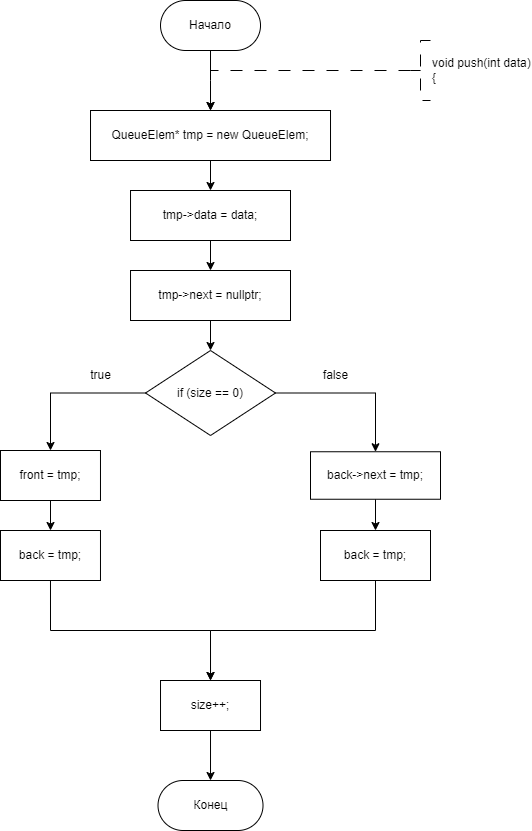

The diagram above was exported from draw.io. Its source (the exported page's mxGraphModel, read from the mxfile embedded in the PNG):
<mxGraphModel dx="1009" dy="669" grid="1" gridSize="10" guides="1" tooltips="1" connect="1" arrows="1" fold="1" page="1" pageScale="1" pageWidth="827" pageHeight="1169" math="0" shadow="0">
  <root>
    <mxCell id="WIyWlLk6GJQsqaUBKTNV-0" />
    <mxCell id="WIyWlLk6GJQsqaUBKTNV-1" parent="WIyWlLk6GJQsqaUBKTNV-0" />
    <mxCell id="dYgHVHrbeeza2v35h9Vv-0" style="edgeStyle=orthogonalEdgeStyle;rounded=0;orthogonalLoop=1;jettySize=auto;html=1;exitX=0.5;exitY=1;exitDx=0;exitDy=0;entryX=0.5;entryY=0;entryDx=0;entryDy=0;" parent="WIyWlLk6GJQsqaUBKTNV-1" source="dYgHVHrbeeza2v35h9Vv-1" edge="1">
      <mxGeometry relative="1" as="geometry">
        <mxPoint x="360.01" y="310" as="targetPoint" />
      </mxGeometry>
    </mxCell>
    <mxCell id="dYgHVHrbeeza2v35h9Vv-1" value="Начало" style="rounded=1;whiteSpace=wrap;html=1;arcSize=50;" parent="WIyWlLk6GJQsqaUBKTNV-1" vertex="1">
      <mxGeometry x="310.01" y="200" width="100" height="50" as="geometry" />
    </mxCell>
    <mxCell id="dYgHVHrbeeza2v35h9Vv-2" value="" style="edgeStyle=orthogonalEdgeStyle;rounded=0;orthogonalLoop=1;jettySize=auto;html=1;strokeWidth=1;dashed=1;dashPattern=12 12;exitX=0;exitY=0.5;exitDx=0;exitDy=0;exitPerimeter=0;entryX=0.5;entryY=0;entryDx=0;entryDy=0;" parent="WIyWlLk6GJQsqaUBKTNV-1" source="dYgHVHrbeeza2v35h9Vv-3" edge="1">
      <mxGeometry relative="1" as="geometry">
        <Array as="points">
          <mxPoint x="360" y="270" />
        </Array>
        <mxPoint x="360" y="310" as="targetPoint" />
        <mxPoint x="550" y="270" as="sourcePoint" />
      </mxGeometry>
    </mxCell>
    <mxCell id="dYgHVHrbeeza2v35h9Vv-3" value="&lt;div&gt;void push(int data)&lt;/div&gt;&lt;div&gt;{&lt;/div&gt;" style="strokeWidth=1;html=1;shape=mxgraph.flowchart.annotation_2;align=left;labelPosition=right;pointerEvents=1;dashed=1;dashPattern=12 12;" parent="WIyWlLk6GJQsqaUBKTNV-1" vertex="1">
      <mxGeometry x="560" y="240" width="20" height="60" as="geometry" />
    </mxCell>
    <mxCell id="dYgHVHrbeeza2v35h9Vv-4" value="Конец" style="rounded=1;whiteSpace=wrap;html=1;arcSize=50;" parent="WIyWlLk6GJQsqaUBKTNV-1" vertex="1">
      <mxGeometry x="307.51" y="980" width="105" height="50" as="geometry" />
    </mxCell>
    <mxCell id="dYgHVHrbeeza2v35h9Vv-63" value="" style="edgeStyle=orthogonalEdgeStyle;rounded=0;orthogonalLoop=1;jettySize=auto;html=1;" parent="WIyWlLk6GJQsqaUBKTNV-1" source="dYgHVHrbeeza2v35h9Vv-61" target="dYgHVHrbeeza2v35h9Vv-62" edge="1">
      <mxGeometry relative="1" as="geometry" />
    </mxCell>
    <mxCell id="dYgHVHrbeeza2v35h9Vv-61" value="QueueElem* tmp = new QueueElem;" style="whiteSpace=wrap;html=1;" parent="WIyWlLk6GJQsqaUBKTNV-1" vertex="1">
      <mxGeometry x="240.01" y="310" width="240" height="50" as="geometry" />
    </mxCell>
    <mxCell id="dYgHVHrbeeza2v35h9Vv-65" value="" style="edgeStyle=orthogonalEdgeStyle;rounded=0;orthogonalLoop=1;jettySize=auto;html=1;" parent="WIyWlLk6GJQsqaUBKTNV-1" source="dYgHVHrbeeza2v35h9Vv-62" target="dYgHVHrbeeza2v35h9Vv-64" edge="1">
      <mxGeometry relative="1" as="geometry" />
    </mxCell>
    <mxCell id="dYgHVHrbeeza2v35h9Vv-62" value="tmp-&gt;data = data;" style="whiteSpace=wrap;html=1;" parent="WIyWlLk6GJQsqaUBKTNV-1" vertex="1">
      <mxGeometry x="280.02" y="390" width="159.98" height="50" as="geometry" />
    </mxCell>
    <mxCell id="dYgHVHrbeeza2v35h9Vv-67" value="" style="edgeStyle=orthogonalEdgeStyle;rounded=0;orthogonalLoop=1;jettySize=auto;html=1;" parent="WIyWlLk6GJQsqaUBKTNV-1" source="dYgHVHrbeeza2v35h9Vv-64" target="dYgHVHrbeeza2v35h9Vv-66" edge="1">
      <mxGeometry relative="1" as="geometry" />
    </mxCell>
    <mxCell id="dYgHVHrbeeza2v35h9Vv-64" value="tmp-&gt;next = nullptr;" style="whiteSpace=wrap;html=1;" parent="WIyWlLk6GJQsqaUBKTNV-1" vertex="1">
      <mxGeometry x="280.02" y="470" width="159.98" height="50" as="geometry" />
    </mxCell>
    <mxCell id="dYgHVHrbeeza2v35h9Vv-69" value="" style="edgeStyle=orthogonalEdgeStyle;rounded=0;orthogonalLoop=1;jettySize=auto;html=1;" parent="WIyWlLk6GJQsqaUBKTNV-1" source="dYgHVHrbeeza2v35h9Vv-66" target="dYgHVHrbeeza2v35h9Vv-68" edge="1">
      <mxGeometry relative="1" as="geometry" />
    </mxCell>
    <mxCell id="dYgHVHrbeeza2v35h9Vv-73" value="" style="edgeStyle=orthogonalEdgeStyle;rounded=0;orthogonalLoop=1;jettySize=auto;html=1;" parent="WIyWlLk6GJQsqaUBKTNV-1" source="dYgHVHrbeeza2v35h9Vv-66" target="dYgHVHrbeeza2v35h9Vv-72" edge="1">
      <mxGeometry relative="1" as="geometry" />
    </mxCell>
    <mxCell id="dYgHVHrbeeza2v35h9Vv-66" value="if (size == 0)" style="rhombus;whiteSpace=wrap;html=1;" parent="WIyWlLk6GJQsqaUBKTNV-1" vertex="1">
      <mxGeometry x="295.02" y="550" width="129.99" height="85" as="geometry" />
    </mxCell>
    <mxCell id="dYgHVHrbeeza2v35h9Vv-71" value="" style="edgeStyle=orthogonalEdgeStyle;rounded=0;orthogonalLoop=1;jettySize=auto;html=1;" parent="WIyWlLk6GJQsqaUBKTNV-1" source="dYgHVHrbeeza2v35h9Vv-68" target="dYgHVHrbeeza2v35h9Vv-70" edge="1">
      <mxGeometry relative="1" as="geometry" />
    </mxCell>
    <mxCell id="dYgHVHrbeeza2v35h9Vv-68" value="front = tmp;" style="whiteSpace=wrap;html=1;" parent="WIyWlLk6GJQsqaUBKTNV-1" vertex="1">
      <mxGeometry x="150" y="650" width="99.98" height="50" as="geometry" />
    </mxCell>
    <mxCell id="dYgHVHrbeeza2v35h9Vv-77" style="edgeStyle=orthogonalEdgeStyle;rounded=0;orthogonalLoop=1;jettySize=auto;html=1;exitX=0.5;exitY=1;exitDx=0;exitDy=0;entryX=0.5;entryY=0;entryDx=0;entryDy=0;" parent="WIyWlLk6GJQsqaUBKTNV-1" source="dYgHVHrbeeza2v35h9Vv-70" target="dYgHVHrbeeza2v35h9Vv-76" edge="1">
      <mxGeometry relative="1" as="geometry" />
    </mxCell>
    <mxCell id="dYgHVHrbeeza2v35h9Vv-70" value="back = tmp;" style="whiteSpace=wrap;html=1;" parent="WIyWlLk6GJQsqaUBKTNV-1" vertex="1">
      <mxGeometry x="150" y="730" width="99.98" height="50" as="geometry" />
    </mxCell>
    <mxCell id="dYgHVHrbeeza2v35h9Vv-75" value="" style="edgeStyle=orthogonalEdgeStyle;rounded=0;orthogonalLoop=1;jettySize=auto;html=1;" parent="WIyWlLk6GJQsqaUBKTNV-1" source="dYgHVHrbeeza2v35h9Vv-72" target="dYgHVHrbeeza2v35h9Vv-74" edge="1">
      <mxGeometry relative="1" as="geometry" />
    </mxCell>
    <mxCell id="dYgHVHrbeeza2v35h9Vv-72" value="back-&gt;next = tmp;" style="whiteSpace=wrap;html=1;" parent="WIyWlLk6GJQsqaUBKTNV-1" vertex="1">
      <mxGeometry x="460" y="651.25" width="130" height="47.5" as="geometry" />
    </mxCell>
    <mxCell id="dYgHVHrbeeza2v35h9Vv-78" style="edgeStyle=orthogonalEdgeStyle;rounded=0;orthogonalLoop=1;jettySize=auto;html=1;exitX=0.5;exitY=1;exitDx=0;exitDy=0;entryX=0.5;entryY=0;entryDx=0;entryDy=0;" parent="WIyWlLk6GJQsqaUBKTNV-1" source="dYgHVHrbeeza2v35h9Vv-74" target="dYgHVHrbeeza2v35h9Vv-76" edge="1">
      <mxGeometry relative="1" as="geometry">
        <mxPoint x="410" y="850" as="targetPoint" />
      </mxGeometry>
    </mxCell>
    <mxCell id="dYgHVHrbeeza2v35h9Vv-74" value="back = tmp;" style="whiteSpace=wrap;html=1;" parent="WIyWlLk6GJQsqaUBKTNV-1" vertex="1">
      <mxGeometry x="470" y="730" width="110" height="50" as="geometry" />
    </mxCell>
    <mxCell id="dYgHVHrbeeza2v35h9Vv-79" value="" style="edgeStyle=orthogonalEdgeStyle;rounded=0;orthogonalLoop=1;jettySize=auto;html=1;" parent="WIyWlLk6GJQsqaUBKTNV-1" source="dYgHVHrbeeza2v35h9Vv-76" target="dYgHVHrbeeza2v35h9Vv-4" edge="1">
      <mxGeometry relative="1" as="geometry" />
    </mxCell>
    <mxCell id="dYgHVHrbeeza2v35h9Vv-76" value="size++;" style="whiteSpace=wrap;html=1;" parent="WIyWlLk6GJQsqaUBKTNV-1" vertex="1">
      <mxGeometry x="310.01" y="880" width="100" height="50" as="geometry" />
    </mxCell>
    <mxCell id="oTE6skADKo9j2iCxzr3N-0" value="true" style="text;html=1;align=center;verticalAlign=middle;resizable=0;points=[];autosize=1;strokeColor=none;fillColor=none;" vertex="1" parent="WIyWlLk6GJQsqaUBKTNV-1">
      <mxGeometry x="230" y="560" width="40" height="30" as="geometry" />
    </mxCell>
    <mxCell id="oTE6skADKo9j2iCxzr3N-1" value="false" style="text;html=1;align=center;verticalAlign=middle;resizable=0;points=[];autosize=1;strokeColor=none;fillColor=none;" vertex="1" parent="WIyWlLk6GJQsqaUBKTNV-1">
      <mxGeometry x="460" y="560" width="50" height="30" as="geometry" />
    </mxCell>
  </root>
</mxGraphModel>